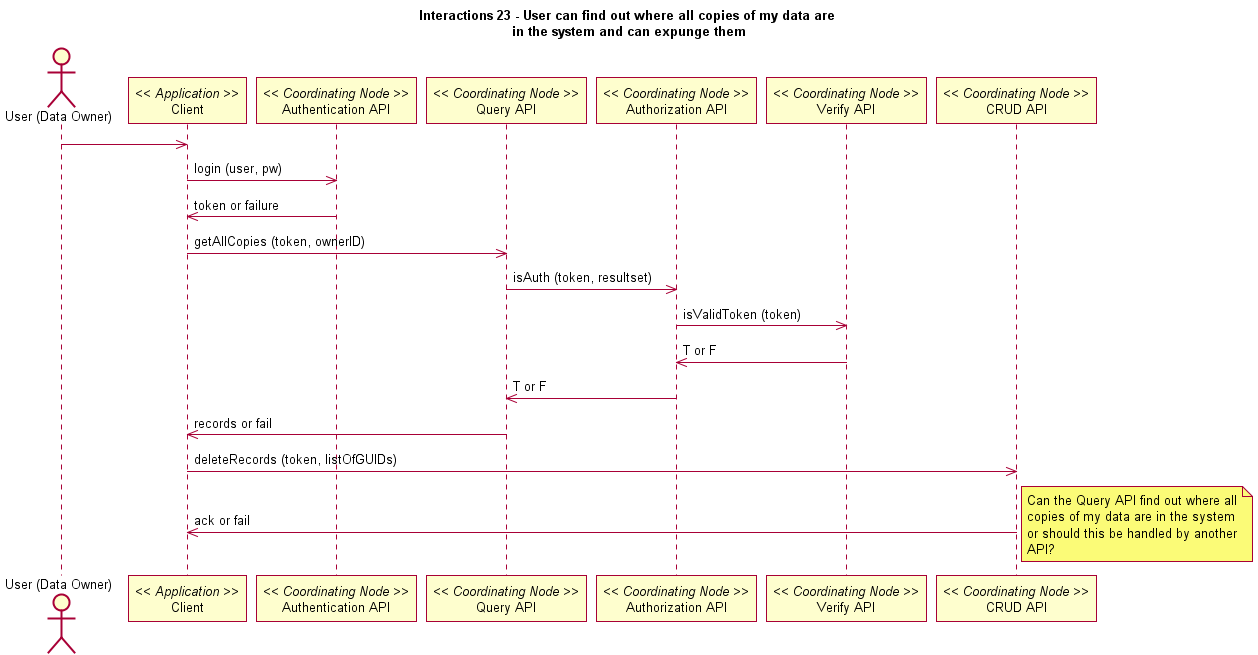

The diagram above was rendered by PlantUML. Its source (embedded in the PNG):
@startuml
title Interactions 23 - User can find out where all copies of my data are \nin the system and can expunge them
actor "User (Data Owner)" as user
participant "Client" as app_client << Application >>
user -> app_client
participant "Authentication API" as c_authenticate << Coordinating Node >>
app_client -> c_authenticate: login (user, pw)
c_authenticate -> app_client: token or failure
participant "Query API" as c_query << Coordinating Node >>
app_client -> c_query: getAllCopies (token, ownerID)
participant "Authorization API" as c_authorize << Coordinating Node >>
c_query -> c_authorize: isAuth (token, resultset)
participant "Verify API" as c_ver << Coordinating Node >>
c_authorize -> c_ver: isValidToken (token)
c_ver -> c_authorize: T or F
c_authorize -> c_query: T or F
c_query -> app_client: records or fail
participant "CRUD API" as c_crud << Coordinating Node >>
app_client -> c_crud: deleteRecords (token, listOfGUIDs)
c_crud -> app_client: ack or fail
note right
@enduml